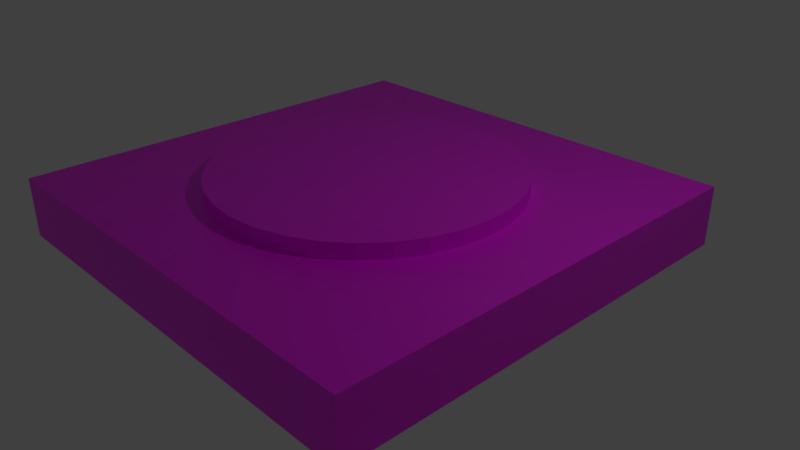 # Source: craneBase.blend  (saved by Blender 2.79.0; exported with 4.5.12 LTS)
import bpy
from mathutils import Matrix  # noqa: F401  (used for matrix-valued properties, if any)

bpy.ops.wm.read_factory_settings(use_empty=True)
scene = bpy.context.scene
scene.name = 'Scene'

# ---- collections
col_collection_1 = bpy.data.collections.new('Collection 1'); scene.collection.children.link(col_collection_1)

# ---- images (referenced by path relative to the original .blend; pixels are not part of the script)
import os
ASSET_DIR = os.environ.get("B2B_ASSET_DIR", "")  # directory of the original .blend (textures are referenced by path, not embedded)
HERE = os.path.dirname(os.path.abspath(__file__))  # packed textures are extracted next to this script under _unpacked/

def load_image(name, relpath, width, height, colorspace="sRGB"):
    """Load a texture the original file referenced (path relative to the .blend, or extracted next to this script)."""
    p = next((c for c in (os.path.join(HERE, relpath), os.path.join(ASSET_DIR, relpath)) if relpath and os.path.exists(c)), "")
    if p:
        img = bpy.data.images.load(p, check_existing=True)
        img.name = name
    else:  # same state as the original file: an image datablock whose file is absent (Cycles renders it pink)
        img = bpy.data.images.new(name, width, height)
        img.source = "FILE"
        img.filepath = "//" + (relpath or name)
    img.colorspace_settings.name = colorspace
    return img
img_cranebaseuvs_png = load_image('craneBaseUVs.png', 'craneBaseUVs.png', 1024, 1024, 'sRGB')

# ---- materials (node trees are filled in below, after node groups)
mat_material = bpy.data.materials.new('Material')
mat_material.alpha_threshold = 0.0
mat_material.roughness = 0.5
mat_material.line_color = (0.0, 0.0, 0.0, 1.0)

# ---- material node trees
mat_material.use_nodes = True; mat_material.node_tree.nodes.clear()
_N = mat_material.node_tree.nodes; _L = mat_material.node_tree.links
n0 = _N.new('ShaderNodeOutputMaterial'); n0.name = 'Material Output'; n0.location = (300, 300)
n1 = _N.new('ShaderNodeBsdfPrincipled'); n1.name = 'Principled BSDF'; n1.location = (123, 305)
n1.width = 150
n1.subsurface_method = 'BURLEY'
n1.inputs[3].default_value = 1.45
n1.inputs[9].default_value = (1.0, 1.0, 1.0)
n2 = _N.new('ShaderNodeTexImage'); n2.name = 'Image Texture'; n2.location = (-91, 306)
n2.width = 140
n2.image = img_cranebaseuvs_png
_L.new(n1.outputs[0], n0.inputs[0])
_L.new(n2.outputs[0], n1.inputs[0])
n0.is_active_output = True

# ---- world
world_world = bpy.data.worlds.new('World'); scene.world = world_world
world_world.color = (0.05088, 0.05088, 0.05088)
world_world.use_sun_shadow = False
world_world.sun_shadow_jitter_overblur = 0.0
world_world.cycles.sampling_method = 'MANUAL'

# ---- cameras
cam_camera = bpy.data.cameras.new('Camera')
cam_camera.clip_end = 100.0
cam_camera.lens = 35.0
cam_camera.sensor_width = 32.0
cam_camera.sensor_height = 18.0
cam_camera.ortho_scale = 7.314
cam_camera.dof.focus_distance = 0.0

# ---- lights
light_lamp = bpy.data.lights.new('Lamp', 'POINT')
light_lamp.transmission_factor = 0.0
light_lamp.cutoff_distance = 30.0
light_lamp.energy = 100.0
light_lamp.shadow_buffer_clip_start = 1.001
light_lamp.shadow_soft_size = 0.1
light_lamp.shadow_maximum_resolution = 0.006
light_lamp.use_absolute_resolution = True

# ---- meshes
me_cylinder = bpy.data.meshes.new('Cylinder')
me_cylinder.from_pydata([(0.0, 1.0, -1.0), (0.0, 1.0, 1.0), (0.1951, 0.9808, -1.0), (0.1951, 0.9808, 1.0), (0.3827, 0.9239, -1.0), (0.3827, 0.9239, 1.0), (0.5556, 0.8315, -1.0), (0.5556, 0.8315, 1.0), (0.7071, 0.7071, -1.0), (0.7071, 0.7071, 1.0), (0.8315, 0.5556, -1.0), (0.8315, 0.5556, 1.0), (0.9239, 0.3827, -1.0), (0.9239, 0.3827, 1.0), (0.9808, 0.1951, -1.0), (0.9808, 0.1951, 1.0), (1.0, 7.55e-08, -1.0), (1.0, 7.55e-08, 1.0), (0.9808, -0.1951, -1.0), (0.9808, -0.1951, 1.0), (0.9239, -0.3827, -1.0), (0.9239, -0.3827, 1.0), (0.8315, -0.5556, -1.0), (0.8315, -0.5556, 1.0), (0.7071, -0.7071, -1.0), (0.7071, -0.7071, 1.0), (0.5556, -0.8315, -1.0), (0.5556, -0.8315, 1.0), (0.3827, -0.9239, -1.0), (0.3827, -0.9239, 1.0), (0.1951, -0.9808, -1.0), (0.1951, -0.9808, 1.0), (-3.258e-07, -1.0, -1.0), (-3.258e-07, -1.0, 1.0), (-0.1951, -0.9808, -1.0), (-0.1951, -0.9808, 1.0), (-0.3827, -0.9239, -1.0), (-0.3827, -0.9239, 1.0), (-0.5556, -0.8315, -1.0), (-0.5556, -0.8315, 1.0), (-0.7071, -0.7071, -1.0), (-0.7071, -0.7071, 1.0), (-0.8315, -0.5556, -1.0), (-0.8315, -0.5556, 1.0), (-0.9239, -0.3827, -1.0), (-0.9239, -0.3827, 1.0), (-0.9808, -0.1951, -1.0), (-0.9808, -0.1951, 1.0), (-1.0, 9.656e-07, -1.0), (-1.0, 9.656e-07, 1.0), (-0.9808, 0.1951, -1.0), (-0.9808, 0.1951, 1.0), (-0.9239, 0.3827, -1.0), (-0.9239, 0.3827, 1.0), (-0.8315, 0.5556, -1.0), (-0.8315, 0.5556, 1.0), (-0.7071, 0.7071, -1.0), (-0.7071, 0.7071, 1.0), (-0.5556, 0.8315, -1.0), (-0.5556, 0.8315, 1.0), (-0.3827, 0.9239, -1.0), (-0.3827, 0.9239, 1.0), (-0.1951, 0.9808, -1.0), (-0.1951, 0.9808, 1.0), (1.5, 1.5, -9.0), (1.5, -1.5, -9.0), (-1.5, -1.5, -9.0), (-1.5, 1.5, -9.0), (1.5, 1.5, -1.0), (1.5, -1.5, -1.0), (-1.5, -1.5, -1.0), (-1.5, 1.5, -1.0)], [], [(0, 1, 3, 2), (2, 3, 5, 4), (4, 5, 7, 6), (6, 7, 9, 8), (8, 9, 11, 10), (10, 11, 13, 12), (12, 13, 15, 14), (14, 15, 17, 16), (16, 17, 19, 18), (18, 19, 21, 20), (20, 21, 23, 22), (22, 23, 25, 24), (24, 25, 27, 26), (26, 27, 29, 28), (28, 29, 31, 30), (30, 31, 33, 32), (32, 33, 35, 34), (34, 35, 37, 36), (36, 37, 39, 38), (38, 39, 41, 40), (40, 41, 43, 42), (42, 43, 45, 44), (44, 45, 47, 46), (46, 47, 49, 48), (48, 49, 51, 50), (50, 51, 53, 52), (52, 53, 55, 54), (54, 55, 57, 56), (56, 57, 59, 58), (58, 59, 61, 60), (3, 1, 63, 61, 59, 57, 55, 53, 51, 49, 47, 45, 43, 41, 39, 37, 35, 33, 31, 29, 27, 25, 23, 21, 19, 17, 15, 13, 11, 9, 7, 5), (60, 61, 63, 62), (62, 63, 1, 0), (0, 2, 4, 6, 8, 10, 12, 14, 16, 18, 20, 22, 24, 26, 28, 30, 32, 34, 36, 38, 40, 42, 44, 46, 48, 50, 52, 54, 56, 58, 60, 62), (64, 65, 66, 67), (68, 71, 70, 69), (64, 68, 69, 65), (65, 69, 70, 66), (66, 70, 71, 67), (68, 64, 67, 71)])
_uv = me_cylinder.uv_layers.new(name='UVMap')
_uv.uv.foreach_set('vector', [0.5955, 0.5506, 0.5955, 0.7372, 0.5547, 0.7372, 0.5547, 0.5506, 0.5547, 0.5506, 0.5547, 0.7372, 0.5147, 0.7372, 0.5147, 0.5506, 0.5147, 0.5506, 0.5147, 0.7372, 0.477, 0.7372, 0.477, 0.5506, 0.477, 0.5506, 0.477, 0.7372, 0.4431, 0.7372, 0.4431, 0.5506, 0.4431, 0.5506, 0.4431, 0.7372, 0.4142, 0.7372, 0.4142, 0.5506, 1.002, 0.55, 1.002, 0.7367, 0.968, 0.7367, 0.968, 0.55, 0.968, 0.55, 0.968, 0.7367, 0.9303, 0.7367, 0.9303, 0.55, 0.9303, 0.55, 0.9303, 0.7367, 0.8903, 0.7367, 0.8903, 0.55, 0.8903, 0.55, 0.8903, 0.7367, 0.8495, 0.7367, 0.8495, 0.55, 0.8495, 0.55, 0.8495, 0.7367, 0.8095, 0.7367, 0.8095, 0.55, 0.8095, 0.55, 0.8095, 0.7367, 0.7718, 0.7367, 0.7718, 0.55, 0.7718, 0.55, 0.7718, 0.7367, 0.7379, 0.7367, 0.7379, 0.55, 0.4142, 0.9239, 0.4142, 0.7372, 0.4481, 0.7372, 0.4481, 0.9239, 0.4481, 0.9239, 0.4481, 0.7372, 0.4858, 0.7372, 0.4858, 0.9239, 0.4858, 0.9239, 0.4858, 0.7372, 0.5258, 0.7372, 0.5258, 0.9239, 0.5258, 0.9239, 0.5258, 0.7372, 0.5666, 0.7372, 0.5666, 0.9239, 0.5666, 0.9239, 0.5666, 0.7372, 0.6066, 0.7372, 0.6066, 0.9239, 0.6066, 0.9239, 0.6066, 0.7372, 0.6443, 0.7372, 0.6443, 0.9239, 0.6443, 0.9239, 0.6443, 0.7372, 0.6783, 0.7372, 0.6783, 0.9239, 0.6783, 0.9239, 0.6783, 0.7372, 0.7071, 0.7372, 0.7071, 0.9239, 0.7071, 0.9239, 0.7071, 0.7372, 0.741, 0.7372, 0.741, 0.9239, 0.741, 0.9239, 0.741, 0.7372, 0.7787, 0.7372, 0.7787, 0.9239, 0.7787, 0.9239, 0.7787, 0.7372, 0.8187, 0.7372, 0.8187, 0.9239, 0.8187, 0.9239, 0.8187, 0.7372, 0.8595, 0.7372, 0.8595, 0.9239, 0.8595, 0.9239, 0.8595, 0.7372, 0.8995, 0.7372, 0.8995, 0.9239, 0.8995, 0.9239, 0.8995, 0.7372, 0.9372, 0.7372, 0.9372, 0.9239, 0.9372, 0.9239, 0.9372, 0.7372, 0.9712, 0.7372, 0.9712, 0.9239, 0.9712, 0.9239, 0.9712, 0.7372, 1.0, 0.7372, 1.0, 0.9239, 0.736, 0.5506, 0.736, 0.7372, 0.7071, 0.7372, 0.7071, 0.5506, 0.7071, 0.5506, 0.7071, 0.7372, 0.6732, 0.7372, 0.6732, 0.5506, 0.1867, 0.9221, 0.1467, 0.9185, 0.109, 0.9115, 0.07508, 0.9013, 0.04624, 0.8884, 0.02357, 0.8732, 0.007959, 0.8563, 5.96e-08, 0.8384, 0.0, 0.8201, 0.007959, 0.8021, 0.02357, 0.7852, 0.04624, 0.77, 0.07508, 0.7571, 0.109, 0.7469, 0.1467, 0.7399, 0.1867, 0.7363, 0.2275, 0.7363, 0.2675, 0.7399, 0.3052, 0.7469, 0.3391, 0.7571, 0.368, 0.77, 0.3906, 0.7852, 0.4063, 0.8021, 0.4142, 0.8201, 0.4142, 0.8384, 0.4063, 0.8563, 0.3906, 0.8732, 0.368, 0.8884, 0.3391, 0.9013, 0.3052, 0.9115, 0.2675, 0.9185, 0.2275, 0.9221, 0.6732, 0.5506, 0.6732, 0.7372, 0.6355, 0.7372, 0.6355, 0.5506, 0.6355, 0.5506, 0.6355, 0.7372, 0.5955, 0.7372, 0.5955, 0.5506, 0.0, 0.6526, 0.0, 0.6343, 0.007959, 0.6164, 0.02357, 0.5995, 0.04624, 0.5843, 0.07508, 0.5713, 0.109, 0.5612, 0.1467, 0.5542, 0.1867, 0.5506, 0.2275, 0.5506, 0.2675, 0.5542, 0.3052, 0.5612, 0.3391, 0.5713, 0.368, 0.5843, 0.3906, 0.5995, 0.4063, 0.6164, 0.4142, 0.6343, 0.4142, 0.6526, 0.4063, 0.6706, 0.3906, 0.6875, 0.368, 0.7027, 0.3391, 0.7156, 0.3052, 0.7258, 0.2675, 0.7328, 0.2275, 0.7363, 0.1867, 0.7363, 0.1467, 0.7328, 0.109, 0.7258, 0.07508, 0.7156, 0.04624, 0.7027, 0.02357, 0.6875, 0.007959, 0.6706, 0.02238, 0.2607, 0.4968, 0.2607, 0.4968, 0.4835, 0.02238, 0.4835, 0.4923, 0.02769, 0.4923, 0.2481, 0.02282, 0.2481, 0.02282, 0.02769, 0.7282, 0.306, 0.5183, 0.306, 0.5183, 0.2075, 0.7282, 0.2075, 0.6403, 0.1444, 0.6403, 0.04584, 0.8502, 0.04584, 0.8502, 0.1444, 0.9504, 0.306, 0.7405, 0.306, 0.7405, 0.2075, 0.9504, 0.2075, 0.631, 0.3513, 0.8409, 0.3513, 0.8409, 0.4498, 0.631, 0.4498])
me_cylinder.materials.append(mat_material)
me_cylinder.use_remesh_preserve_volume = False
me_cylinder.use_remesh_preserve_attributes = False
me_cylinder.use_mirror_vertex_groups = False
me_cylinder.update()

# ---- objects
ob_cylinder = bpy.data.objects.new('Cylinder', me_cylinder)
ob_lamp = bpy.data.objects.new('Lamp', light_lamp)
ob_camera = bpy.data.objects.new('Camera', cam_camera)

# ---- transforms, parenting, visibility, modifiers, constraints
ob_cylinder.location = (0.0, 0.0, 1.1)
ob_cylinder.scale = (2.0, 2.0, 0.1)
ob_cylinder.lineart.crease_threshold = 0.0
ob_lamp.location = (4.076, 1.005, 5.904)
ob_lamp.rotation_euler = (0.6503, 0.05522, 1.866)
ob_lamp.lock_rotations_4d = False
ob_lamp.empty_display_type = 'ARROWS'
ob_lamp.color = (0.0, 0.0, 0.0, 0.0)
ob_lamp.lineart.crease_threshold = 0.0
ob_camera.location = (7.481, -6.508, 5.344)
ob_camera.rotation_euler = (1.109, 0.0, 0.8149)
ob_camera.lock_rotations_4d = False
ob_camera.empty_display_type = 'ARROWS'
ob_camera.color = (0.0, 0.0, 0.0, 0.0)
ob_camera.display_type = 'WIRE'
ob_camera.lineart.crease_threshold = 0.0

# ---- collection membership
col_collection_1.objects.link(ob_cylinder)
col_collection_1.objects.link(ob_lamp)
col_collection_1.objects.link(ob_camera)

# ---- scene / render settings (as saved in the file)
scene.camera = ob_camera
scene.frame_start = 1; scene.frame_end = 250; scene.frame_set(1)
scene.render.engine = 'CYCLES'
scene.render.resolution_percentage = 50
scene.render.dither_intensity = 0.0
scene.cycles.use_denoising = False
scene.cycles.samples = 128
scene.cycles.sampling_pattern = 'TABULATED_SOBOL'
scene.cycles.use_adaptive_sampling = False
scene.cycles.use_light_tree = False
scene.cycles.blur_glossy = 0.0
scene.cycles.sample_clamp_indirect = 0.0
scene.view_settings.view_transform = 'Standard'
bpy.context.view_layer.update()
